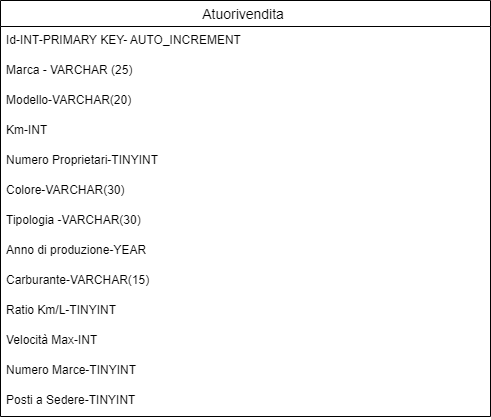

The diagram above was exported from draw.io. Its source (the exported page's mxGraphModel, read from the mxfile embedded in the PNG):
<mxGraphModel dx="794" dy="438" grid="1" gridSize="10" guides="1" tooltips="1" connect="1" arrows="1" fold="1" page="1" pageScale="1" pageWidth="827" pageHeight="1169" math="0" shadow="0">
  <root>
    <mxCell id="0" />
    <mxCell id="1" parent="0" />
    <mxCell id="rjFZQh0asZyI6nl6mVt1-43" value="Atuorivendita " style="swimlane;fontStyle=0;childLayout=stackLayout;horizontal=1;startSize=26;horizontalStack=0;resizeParent=1;resizeParentMax=0;resizeLast=0;collapsible=1;marginBottom=0;align=center;fontSize=14;" vertex="1" parent="1">
      <mxGeometry x="370" y="200" width="490" height="416" as="geometry" />
    </mxCell>
    <mxCell id="rjFZQh0asZyI6nl6mVt1-55" value="Id-INT-PRIMARY KEY- AUTO_INCREMENT" style="text;strokeColor=none;fillColor=none;spacingLeft=4;spacingRight=4;overflow=hidden;rotatable=0;points=[[0,0.5],[1,0.5]];portConstraint=eastwest;fontSize=12;" vertex="1" parent="rjFZQh0asZyI6nl6mVt1-43">
      <mxGeometry y="26" width="490" height="30" as="geometry" />
    </mxCell>
    <mxCell id="rjFZQh0asZyI6nl6mVt1-44" value="Marca - VARCHAR (25)" style="text;strokeColor=none;fillColor=none;spacingLeft=4;spacingRight=4;overflow=hidden;rotatable=0;points=[[0,0.5],[1,0.5]];portConstraint=eastwest;fontSize=12;" vertex="1" parent="rjFZQh0asZyI6nl6mVt1-43">
      <mxGeometry y="56" width="490" height="30" as="geometry" />
    </mxCell>
    <mxCell id="rjFZQh0asZyI6nl6mVt1-47" value="Modello-VARCHAR(20)" style="text;strokeColor=none;fillColor=none;spacingLeft=4;spacingRight=4;overflow=hidden;rotatable=0;points=[[0,0.5],[1,0.5]];portConstraint=eastwest;fontSize=12;" vertex="1" parent="rjFZQh0asZyI6nl6mVt1-43">
      <mxGeometry y="86" width="490" height="30" as="geometry" />
    </mxCell>
    <mxCell id="rjFZQh0asZyI6nl6mVt1-45" value="Km-INT" style="text;strokeColor=none;fillColor=none;spacingLeft=4;spacingRight=4;overflow=hidden;rotatable=0;points=[[0,0.5],[1,0.5]];portConstraint=eastwest;fontSize=12;" vertex="1" parent="rjFZQh0asZyI6nl6mVt1-43">
      <mxGeometry y="116" width="490" height="30" as="geometry" />
    </mxCell>
    <mxCell id="rjFZQh0asZyI6nl6mVt1-48" value="Numero Proprietari-TINYINT" style="text;strokeColor=none;fillColor=none;spacingLeft=4;spacingRight=4;overflow=hidden;rotatable=0;points=[[0,0.5],[1,0.5]];portConstraint=eastwest;fontSize=12;" vertex="1" parent="rjFZQh0asZyI6nl6mVt1-43">
      <mxGeometry y="146" width="490" height="30" as="geometry" />
    </mxCell>
    <mxCell id="rjFZQh0asZyI6nl6mVt1-46" value="Colore-VARCHAR(30)&#10;" style="text;strokeColor=none;fillColor=none;spacingLeft=4;spacingRight=4;overflow=hidden;rotatable=0;points=[[0,0.5],[1,0.5]];portConstraint=eastwest;fontSize=12;" vertex="1" parent="rjFZQh0asZyI6nl6mVt1-43">
      <mxGeometry y="176" width="490" height="30" as="geometry" />
    </mxCell>
    <mxCell id="rjFZQh0asZyI6nl6mVt1-49" value="Tipologia -VARCHAR(30)" style="text;strokeColor=none;fillColor=none;spacingLeft=4;spacingRight=4;overflow=hidden;rotatable=0;points=[[0,0.5],[1,0.5]];portConstraint=eastwest;fontSize=12;" vertex="1" parent="rjFZQh0asZyI6nl6mVt1-43">
      <mxGeometry y="206" width="490" height="30" as="geometry" />
    </mxCell>
    <mxCell id="rjFZQh0asZyI6nl6mVt1-56" value="Anno di produzione-YEAR" style="text;strokeColor=none;fillColor=none;spacingLeft=4;spacingRight=4;overflow=hidden;rotatable=0;points=[[0,0.5],[1,0.5]];portConstraint=eastwest;fontSize=12;" vertex="1" parent="rjFZQh0asZyI6nl6mVt1-43">
      <mxGeometry y="236" width="490" height="30" as="geometry" />
    </mxCell>
    <mxCell id="rjFZQh0asZyI6nl6mVt1-50" value="Carburante-VARCHAR(15)" style="text;strokeColor=none;fillColor=none;spacingLeft=4;spacingRight=4;overflow=hidden;rotatable=0;points=[[0,0.5],[1,0.5]];portConstraint=eastwest;fontSize=12;" vertex="1" parent="rjFZQh0asZyI6nl6mVt1-43">
      <mxGeometry y="266" width="490" height="30" as="geometry" />
    </mxCell>
    <mxCell id="rjFZQh0asZyI6nl6mVt1-51" value="Ratio Km/L-TINYINT" style="text;strokeColor=none;fillColor=none;spacingLeft=4;spacingRight=4;overflow=hidden;rotatable=0;points=[[0,0.5],[1,0.5]];portConstraint=eastwest;fontSize=12;" vertex="1" parent="rjFZQh0asZyI6nl6mVt1-43">
      <mxGeometry y="296" width="490" height="30" as="geometry" />
    </mxCell>
    <mxCell id="rjFZQh0asZyI6nl6mVt1-52" value="Velocità Max-INT" style="text;strokeColor=none;fillColor=none;spacingLeft=4;spacingRight=4;overflow=hidden;rotatable=0;points=[[0,0.5],[1,0.5]];portConstraint=eastwest;fontSize=12;" vertex="1" parent="rjFZQh0asZyI6nl6mVt1-43">
      <mxGeometry y="326" width="490" height="30" as="geometry" />
    </mxCell>
    <mxCell id="rjFZQh0asZyI6nl6mVt1-53" value="Numero Marce-TINYINT" style="text;strokeColor=none;fillColor=none;spacingLeft=4;spacingRight=4;overflow=hidden;rotatable=0;points=[[0,0.5],[1,0.5]];portConstraint=eastwest;fontSize=12;" vertex="1" parent="rjFZQh0asZyI6nl6mVt1-43">
      <mxGeometry y="356" width="490" height="30" as="geometry" />
    </mxCell>
    <mxCell id="rjFZQh0asZyI6nl6mVt1-54" value="Posti a Sedere-TINYINT" style="text;strokeColor=none;fillColor=none;spacingLeft=4;spacingRight=4;overflow=hidden;rotatable=0;points=[[0,0.5],[1,0.5]];portConstraint=eastwest;fontSize=12;" vertex="1" parent="rjFZQh0asZyI6nl6mVt1-43">
      <mxGeometry y="386" width="490" height="30" as="geometry" />
    </mxCell>
  </root>
</mxGraphModel>